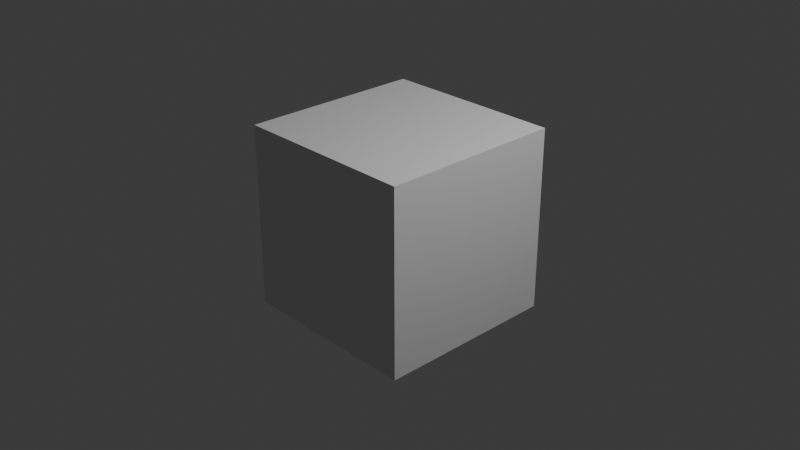 # Source: test.blend  (saved by Blender 4.4.32; exported with 4.5.12 LTS)
import bpy
from mathutils import Matrix  # noqa: F401  (used for matrix-valued properties, if any)

bpy.ops.wm.read_factory_settings(use_empty=True)
scene = bpy.context.scene
scene.name = 'Scene'

# ---- collections
col_collection = bpy.data.collections.new('Collection'); scene.collection.children.link(col_collection)

# ---- materials (node trees are filled in below, after node groups)
mat_material = bpy.data.materials.new('Material')
mat_material.alpha_threshold = 0.0
mat_material.roughness = 0.5
mat_material.line_color = (0.0, 0.0, 0.0, 1.0)

# ---- material node trees
mat_material.use_nodes = True; mat_material.node_tree.nodes.clear()
_N = mat_material.node_tree.nodes; _L = mat_material.node_tree.links
n0 = _N.new('ShaderNodeOutputMaterial'); n0.name = 'Material Output'; n0.location = (300, 300)
n1 = _N.new('ShaderNodeBsdfPrincipled'); n1.name = 'Principled BSDF'; n1.location = (10, 300)
n1.inputs[3].default_value = 1.45
_L.new(n1.outputs[0], n0.inputs[0])
n0.is_active_output = True

# ---- world
world_world = bpy.data.worlds.new('World'); scene.world = world_world
world_world.use_nodes = True; world_world.node_tree.nodes.clear()
_N = world_world.node_tree.nodes; _L = world_world.node_tree.links
n0 = _N.new('ShaderNodeOutputWorld'); n0.name = 'World Output'; n0.location = (300, 300)
n1 = _N.new('ShaderNodeBackground'); n1.name = 'Background'; n1.location = (10, 300)
n1.inputs[0].default_value = (0.05088, 0.05088, 0.05088, 1.0)
_L.new(n1.outputs[0], n0.inputs[0])
n0.is_active_output = True
world_world.color = (0.05088, 0.05088, 0.05088)
world_world.sun_shadow_jitter_overblur = 0.0

# ---- cameras
cam_camera = bpy.data.cameras.new('Camera')
cam_camera.clip_end = 100.0
cam_camera.ortho_scale = 7.314

# ---- lights
light_light = bpy.data.lights.new('Light', 'POINT')
light_light.energy = 1000.0
light_light.shadow_soft_size = 0.1

# ---- meshes
me_cube = bpy.data.meshes.new('Cube')
me_cube.from_pydata([(1.0, 1.0, 1.0), (1.0, 1.0, -1.0), (1.0, -1.0, 1.0), (1.0, -1.0, -1.0), (-1.0, 1.0, 1.0), (-1.0, 1.0, -1.0), (-1.0, -1.0, 1.0), (-1.0, -1.0, -1.0)], [], [(0, 4, 6, 2), (3, 2, 6, 7), (7, 6, 4, 5), (5, 1, 3, 7), (1, 0, 2, 3), (5, 4, 0, 1)])
_uv = me_cube.uv_layers.new(name='UVMap')
_uv.uv.foreach_set('vector', [0.625, 0.5, 0.875, 0.5, 0.875, 0.75, 0.625, 0.75, 0.375, 0.75, 0.625, 0.75, 0.625, 1.0, 0.375, 1.0, 0.375, 0.0, 0.625, 0.0, 0.625, 0.25, 0.375, 0.25, 0.125, 0.5, 0.375, 0.5, 0.375, 0.75, 0.125, 0.75, 0.375, 0.5, 0.625, 0.5, 0.625, 0.75, 0.375, 0.75, 0.375, 0.25, 0.625, 0.25, 0.625, 0.5, 0.375, 0.5])
me_cube.materials.append(mat_material)
me_cube.use_mirror_vertex_groups = False
me_cube.update()

# ---- objects
ob_cube = bpy.data.objects.new('Cube', me_cube)
ob_light = bpy.data.objects.new('Light', light_light)
ob_camera = bpy.data.objects.new('Camera', cam_camera)

# ---- transforms, parenting, visibility, modifiers, constraints
ob_cube.location = (0.0, 0.0, 0.0)
ob_cube.lock_rotations_4d = False
ob_cube.empty_display_type = 'ARROWS'
ob_cube.lineart.crease_threshold = 0.0
ob_light.location = (4.076, 1.005, 5.904)
ob_light.rotation_euler = (0.6503, 0.05522, 1.866)
ob_light.lock_rotations_4d = False
ob_light.empty_display_type = 'ARROWS'
ob_light.color = (0.0, 0.0, 0.0, 0.0)
ob_light.lineart.crease_threshold = 0.0
ob_camera.location = (7.359, -6.926, 4.958)
ob_camera.rotation_euler = (1.109, 0.0, 0.8149)
ob_camera.lock_rotations_4d = False
ob_camera.empty_display_type = 'ARROWS'
ob_camera.color = (0.0, 0.0, 0.0, 0.0)
ob_camera.display_type = 'WIRE'
ob_camera.lineart.crease_threshold = 0.0

# ---- collection membership
col_collection.objects.link(ob_cube)
col_collection.objects.link(ob_light)
col_collection.objects.link(ob_camera)

# ---- scene / render settings (as saved in the file)
scene.camera = ob_camera
scene.frame_start = 1; scene.frame_end = 250; scene.frame_set(0)
scene.render.engine = 'CYCLES'
bpy.context.view_layer.update()
